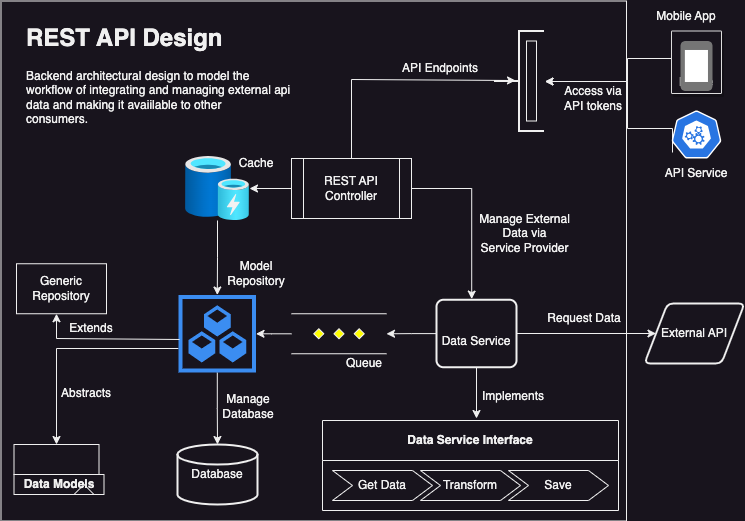

The diagram above was exported from draw.io. Its source (the exported page's mxGraphModel, read from the mxfile embedded in the PNG):
<mxGraphModel dx="829" dy="616" grid="1" gridSize="10" guides="1" tooltips="1" connect="1" arrows="1" fold="1" page="1" pageScale="1" pageWidth="827" pageHeight="1169" math="0" shadow="0">
  <root>
    <mxCell id="0" />
    <mxCell id="1" parent="0" />
    <mxCell id="88Drc06g_I9Zy_6TU0bq-54" value="" style="rounded=0;whiteSpace=wrap;html=1;fillColor=none;" vertex="1" parent="1">
      <mxGeometry x="14.5" y="222.5" width="625.5" height="520" as="geometry" />
    </mxCell>
    <mxCell id="88Drc06g_I9Zy_6TU0bq-25" value="" style="edgeStyle=orthogonalEdgeStyle;rounded=0;orthogonalLoop=1;jettySize=auto;html=1;entryX=0.44;entryY=-0.01;entryDx=0;entryDy=0;entryPerimeter=0;" edge="1" parent="1" source="88Drc06g_I9Zy_6TU0bq-1" target="88Drc06g_I9Zy_6TU0bq-22">
      <mxGeometry relative="1" as="geometry">
        <mxPoint x="370" y="450" as="targetPoint" />
      </mxGeometry>
    </mxCell>
    <mxCell id="88Drc06g_I9Zy_6TU0bq-68" value="" style="edgeStyle=orthogonalEdgeStyle;rounded=0;orthogonalLoop=1;jettySize=auto;html=1;" edge="1" parent="1" source="88Drc06g_I9Zy_6TU0bq-1" target="88Drc06g_I9Zy_6TU0bq-65">
      <mxGeometry relative="1" as="geometry" />
    </mxCell>
    <mxCell id="88Drc06g_I9Zy_6TU0bq-1" value="REST API&lt;br&gt;Controller" style="shape=process;whiteSpace=wrap;html=1;backgroundOutline=1;" vertex="1" parent="1">
      <mxGeometry x="305" y="380" width="120" height="60" as="geometry" />
    </mxCell>
    <mxCell id="88Drc06g_I9Zy_6TU0bq-7" value="Database" style="strokeWidth=2;html=1;shape=mxgraph.flowchart.database;whiteSpace=wrap;" vertex="1" parent="1">
      <mxGeometry x="191" y="666" width="80" height="60" as="geometry" />
    </mxCell>
    <mxCell id="88Drc06g_I9Zy_6TU0bq-8" value="Data Service Interface" style="swimlane;childLayout=stackLayout;horizontal=1;fillColor=none;horizontalStack=1;resizeParent=1;resizeParentMax=0;resizeLast=0;collapsible=0;strokeColor=default;stackBorder=10;stackSpacing=-12;resizable=1;align=center;points=[];whiteSpace=wrap;html=1;rotation=0;startSize=40;" vertex="1" parent="1">
      <mxGeometry x="336" y="642" width="296" height="90" as="geometry" />
    </mxCell>
    <mxCell id="88Drc06g_I9Zy_6TU0bq-9" value="Get Data" style="shape=step;perimeter=stepPerimeter;fixedSize=1;points=[];whiteSpace=wrap;html=1;rotation=0;" vertex="1" parent="88Drc06g_I9Zy_6TU0bq-8">
      <mxGeometry x="10" y="50" width="100" height="30" as="geometry" />
    </mxCell>
    <mxCell id="88Drc06g_I9Zy_6TU0bq-10" value="Transform" style="shape=step;perimeter=stepPerimeter;fixedSize=1;points=[];whiteSpace=wrap;html=1;rotation=0;" vertex="1" parent="88Drc06g_I9Zy_6TU0bq-8">
      <mxGeometry x="98" y="50" width="100" height="30" as="geometry" />
    </mxCell>
    <mxCell id="88Drc06g_I9Zy_6TU0bq-11" value="Save" style="shape=step;perimeter=stepPerimeter;fixedSize=1;points=[];whiteSpace=wrap;html=1;rotation=0;" vertex="1" parent="88Drc06g_I9Zy_6TU0bq-8">
      <mxGeometry x="186" y="50" width="100" height="30" as="geometry" />
    </mxCell>
    <mxCell id="88Drc06g_I9Zy_6TU0bq-38" value="" style="edgeStyle=orthogonalEdgeStyle;rounded=0;orthogonalLoop=1;jettySize=auto;html=1;" edge="1" parent="1" source="88Drc06g_I9Zy_6TU0bq-18" target="88Drc06g_I9Zy_6TU0bq-34">
      <mxGeometry relative="1" as="geometry" />
    </mxCell>
    <mxCell id="88Drc06g_I9Zy_6TU0bq-18" value="" style="verticalLabelPosition=bottom;verticalAlign=top;html=1;shape=mxgraph.flowchart.parallel_mode;pointerEvents=1" vertex="1" parent="1">
      <mxGeometry x="305" y="535.25" width="95" height="40" as="geometry" />
    </mxCell>
    <mxCell id="88Drc06g_I9Zy_6TU0bq-23" value="" style="edgeStyle=orthogonalEdgeStyle;rounded=0;orthogonalLoop=1;jettySize=auto;html=1;" edge="1" parent="1" source="88Drc06g_I9Zy_6TU0bq-22" target="88Drc06g_I9Zy_6TU0bq-18">
      <mxGeometry relative="1" as="geometry" />
    </mxCell>
    <mxCell id="88Drc06g_I9Zy_6TU0bq-22" value="&amp;nbsp;&amp;nbsp;&lt;br&gt;Data Service" style="rounded=1;whiteSpace=wrap;html=1;absoluteArcSize=1;arcSize=14;strokeWidth=2;" vertex="1" parent="1">
      <mxGeometry x="450" y="521.25" width="80" height="67.5" as="geometry" />
    </mxCell>
    <mxCell id="88Drc06g_I9Zy_6TU0bq-29" value="External API" style="shape=parallelogram;html=1;strokeWidth=2;perimeter=parallelogramPerimeter;whiteSpace=wrap;rounded=1;arcSize=12;size=0.23;" vertex="1" parent="1">
      <mxGeometry x="658" y="525" width="100" height="60" as="geometry" />
    </mxCell>
    <mxCell id="88Drc06g_I9Zy_6TU0bq-32" value="Queue" style="text;html=1;strokeColor=none;fillColor=none;align=center;verticalAlign=middle;whiteSpace=wrap;rounded=0;" vertex="1" parent="1">
      <mxGeometry x="347.5" y="570" width="60" height="30" as="geometry" />
    </mxCell>
    <mxCell id="88Drc06g_I9Zy_6TU0bq-37" value="" style="edgeStyle=orthogonalEdgeStyle;rounded=0;orthogonalLoop=1;jettySize=auto;html=1;" edge="1" parent="1" source="88Drc06g_I9Zy_6TU0bq-34" target="88Drc06g_I9Zy_6TU0bq-35">
      <mxGeometry relative="1" as="geometry">
        <Array as="points">
          <mxPoint x="70" y="570" />
        </Array>
      </mxGeometry>
    </mxCell>
    <mxCell id="88Drc06g_I9Zy_6TU0bq-39" value="" style="edgeStyle=orthogonalEdgeStyle;rounded=0;orthogonalLoop=1;jettySize=auto;html=1;" edge="1" parent="1" source="88Drc06g_I9Zy_6TU0bq-34" target="88Drc06g_I9Zy_6TU0bq-7">
      <mxGeometry relative="1" as="geometry" />
    </mxCell>
    <mxCell id="88Drc06g_I9Zy_6TU0bq-34" value="" style="sketch=0;html=1;aspect=fixed;strokeColor=none;shadow=0;fillColor=#3B8DF1;verticalAlign=top;labelPosition=center;verticalLabelPosition=bottom;shape=mxgraph.gcp2.repository_3" vertex="1" parent="1">
      <mxGeometry x="192" y="516.5" width="77.5" height="77.5" as="geometry" />
    </mxCell>
    <mxCell id="88Drc06g_I9Zy_6TU0bq-35" value="Data Models" style="shape=folder;fontStyle=1;tabWidth=110;tabHeight=30;tabPosition=left;html=1;boundedLbl=1;folderSymbol=triangle;whiteSpace=wrap;" vertex="1" parent="1">
      <mxGeometry x="27.5" y="666" width="90" height="50" as="geometry" />
    </mxCell>
    <mxCell id="88Drc06g_I9Zy_6TU0bq-42" value="" style="strokeWidth=2;html=1;shape=mxgraph.flowchart.annotation_2;align=left;labelPosition=right;pointerEvents=1;" vertex="1" parent="1">
      <mxGeometry x="507.5" y="252.5" width="50" height="100" as="geometry" />
    </mxCell>
    <mxCell id="88Drc06g_I9Zy_6TU0bq-48" value="" style="edgeStyle=orthogonalEdgeStyle;rounded=0;orthogonalLoop=1;jettySize=auto;html=1;" edge="1" parent="1">
      <mxGeometry relative="1" as="geometry">
        <mxPoint x="686" y="261.29999999999995" as="sourcePoint" />
        <mxPoint x="558.5" y="303" as="targetPoint" />
        <Array as="points">
          <mxPoint x="686" y="280" />
          <mxPoint x="641" y="280" />
          <mxPoint x="641" y="303" />
        </Array>
      </mxGeometry>
    </mxCell>
    <mxCell id="88Drc06g_I9Zy_6TU0bq-45" value="Phone" style="strokeColor=#dddddd;shadow=1;strokeWidth=1;rounded=1;absoluteArcSize=1;arcSize=2;labelPosition=center;verticalLabelPosition=middle;align=center;verticalAlign=bottom;spacingLeft=0;fontColor=#999999;fontSize=12;whiteSpace=wrap;spacingBottom=2;html=1;" vertex="1" parent="1">
      <mxGeometry x="685" y="252.5" width="50" height="62.5" as="geometry" />
    </mxCell>
    <mxCell id="88Drc06g_I9Zy_6TU0bq-46" value="" style="sketch=0;dashed=0;connectable=0;html=1;fillColor=#757575;strokeColor=none;shape=mxgraph.gcp2.phone;part=1;" vertex="1" parent="88Drc06g_I9Zy_6TU0bq-45">
      <mxGeometry x="0.5" width="32" height="50" relative="1" as="geometry">
        <mxPoint x="-16" y="10" as="offset" />
      </mxGeometry>
    </mxCell>
    <mxCell id="88Drc06g_I9Zy_6TU0bq-50" value="" style="edgeStyle=orthogonalEdgeStyle;rounded=0;orthogonalLoop=1;jettySize=auto;html=1;" edge="1" parent="1">
      <mxGeometry relative="1" as="geometry">
        <mxPoint x="686" y="374" as="sourcePoint" />
        <mxPoint x="558.5" y="303" as="targetPoint" />
        <Array as="points">
          <mxPoint x="686" y="350" />
          <mxPoint x="641" y="350" />
          <mxPoint x="641" y="303" />
        </Array>
      </mxGeometry>
    </mxCell>
    <mxCell id="88Drc06g_I9Zy_6TU0bq-49" value="" style="aspect=fixed;sketch=0;html=1;dashed=0;whitespace=wrap;fillColor=#2875E2;strokeColor=#ffffff;points=[[0.005,0.63,0],[0.1,0.2,0],[0.9,0.2,0],[0.5,0,0],[0.995,0.63,0],[0.72,0.99,0],[0.5,1,0],[0.28,0.99,0]];shape=mxgraph.kubernetes.icon2;prIcon=api" vertex="1" parent="1">
      <mxGeometry x="685" y="332" width="50" height="48" as="geometry" />
    </mxCell>
    <mxCell id="88Drc06g_I9Zy_6TU0bq-51" value="Model&lt;br&gt;Repository" style="text;html=1;strokeColor=none;fillColor=none;align=center;verticalAlign=middle;whiteSpace=wrap;rounded=0;" vertex="1" parent="1">
      <mxGeometry x="240" y="480" width="60" height="30" as="geometry" />
    </mxCell>
    <mxCell id="88Drc06g_I9Zy_6TU0bq-55" value="&lt;h1&gt;REST API Design&lt;/h1&gt;&lt;p&gt;Backend architectural design to model the workflow of integrating and managing external api data and making it avaiilable to other consumers.&lt;span style=&quot;background-color: initial;&quot;&gt;&amp;nbsp;&amp;nbsp;&lt;/span&gt;&lt;/p&gt;" style="text;html=1;strokeColor=none;fillColor=none;spacing=5;spacingTop=-20;whiteSpace=wrap;overflow=hidden;rounded=0;" vertex="1" parent="1">
      <mxGeometry x="35" y="240" width="275" height="140" as="geometry" />
    </mxCell>
    <mxCell id="88Drc06g_I9Zy_6TU0bq-58" value="" style="html=1;points=[[0,0,0,0,5],[0,1,0,0,-5],[1,0,0,0,5],[1,1,0,0,-5]];perimeter=orthogonalPerimeter;outlineConnect=0;targetShapes=umlLifeline;portConstraint=eastwest;newEdgeStyle={&quot;curved&quot;:0,&quot;rounded&quot;:0};" vertex="1" parent="1">
      <mxGeometry x="540" y="262.5" width="10" height="80" as="geometry" />
    </mxCell>
    <mxCell id="88Drc06g_I9Zy_6TU0bq-59" value="API Endpoints" style="text;html=1;strokeColor=none;fillColor=none;align=center;verticalAlign=middle;whiteSpace=wrap;rounded=0;" vertex="1" parent="1">
      <mxGeometry x="414" y="275" width="80" height="30" as="geometry" />
    </mxCell>
    <mxCell id="88Drc06g_I9Zy_6TU0bq-60" value="" style="endArrow=classic;html=1;rounded=0;exitX=0.5;exitY=1;exitDx=0;exitDy=0;" edge="1" parent="1" source="88Drc06g_I9Zy_6TU0bq-22">
      <mxGeometry width="50" height="50" relative="1" as="geometry">
        <mxPoint x="320" y="530" as="sourcePoint" />
        <mxPoint x="490" y="640" as="targetPoint" />
      </mxGeometry>
    </mxCell>
    <mxCell id="88Drc06g_I9Zy_6TU0bq-61" value="Implements" style="text;html=1;strokeColor=none;fillColor=none;align=center;verticalAlign=middle;whiteSpace=wrap;rounded=0;" vertex="1" parent="1">
      <mxGeometry x="487" y="603" width="80" height="30" as="geometry" />
    </mxCell>
    <mxCell id="88Drc06g_I9Zy_6TU0bq-62" value="API Service" style="text;html=1;strokeColor=none;fillColor=none;align=center;verticalAlign=middle;whiteSpace=wrap;rounded=0;" vertex="1" parent="1">
      <mxGeometry x="670" y="380" width="80" height="30" as="geometry" />
    </mxCell>
    <mxCell id="88Drc06g_I9Zy_6TU0bq-63" value="Mobile App" style="text;html=1;strokeColor=none;fillColor=none;align=center;verticalAlign=middle;whiteSpace=wrap;rounded=0;" vertex="1" parent="1">
      <mxGeometry x="660" y="222.5" width="80" height="30" as="geometry" />
    </mxCell>
    <mxCell id="88Drc06g_I9Zy_6TU0bq-69" value="" style="edgeStyle=orthogonalEdgeStyle;rounded=0;orthogonalLoop=1;jettySize=auto;html=1;" edge="1" parent="1" source="88Drc06g_I9Zy_6TU0bq-65" target="88Drc06g_I9Zy_6TU0bq-34">
      <mxGeometry relative="1" as="geometry" />
    </mxCell>
    <mxCell id="88Drc06g_I9Zy_6TU0bq-65" value="" style="image;aspect=fixed;html=1;points=[];align=center;fontSize=12;image=img/lib/azure2/general/Cache.svg;" vertex="1" parent="1">
      <mxGeometry x="199" y="378" width="64" height="64" as="geometry" />
    </mxCell>
    <mxCell id="88Drc06g_I9Zy_6TU0bq-70" value="" style="edgeStyle=orthogonalEdgeStyle;rounded=0;orthogonalLoop=1;jettySize=auto;html=1;entryX=0.43;entryY=0.485;entryDx=0;entryDy=0;entryPerimeter=0;" edge="1" parent="1" source="88Drc06g_I9Zy_6TU0bq-1">
      <mxGeometry relative="1" as="geometry">
        <mxPoint x="365" y="427" as="sourcePoint" />
        <mxPoint x="529" y="302" as="targetPoint" />
        <Array as="points">
          <mxPoint x="365" y="301" />
        </Array>
      </mxGeometry>
    </mxCell>
    <mxCell id="88Drc06g_I9Zy_6TU0bq-71" value="Cache" style="text;html=1;strokeColor=none;fillColor=none;align=center;verticalAlign=middle;whiteSpace=wrap;rounded=0;" vertex="1" parent="1">
      <mxGeometry x="240" y="370" width="60" height="30" as="geometry" />
    </mxCell>
    <mxCell id="88Drc06g_I9Zy_6TU0bq-72" value="Request Data" style="text;html=1;strokeColor=none;fillColor=none;align=center;verticalAlign=middle;whiteSpace=wrap;rounded=0;" vertex="1" parent="1">
      <mxGeometry x="557.5" y="525" width="80" height="30" as="geometry" />
    </mxCell>
    <mxCell id="88Drc06g_I9Zy_6TU0bq-73" value="Generic Repository" style="html=1;whiteSpace=wrap;" vertex="1" parent="1">
      <mxGeometry x="30" y="485.25" width="90" height="50" as="geometry" />
    </mxCell>
    <mxCell id="88Drc06g_I9Zy_6TU0bq-74" value="" style="edgeStyle=orthogonalEdgeStyle;rounded=0;orthogonalLoop=1;jettySize=auto;html=1;exitX=0.013;exitY=0.574;exitDx=0;exitDy=0;exitPerimeter=0;" edge="1" parent="1" source="88Drc06g_I9Zy_6TU0bq-34" target="88Drc06g_I9Zy_6TU0bq-73">
      <mxGeometry relative="1" as="geometry">
        <mxPoint x="202" y="565" as="sourcePoint" />
        <mxPoint x="140" y="565" as="targetPoint" />
        <Array as="points">
          <mxPoint x="70" y="560" />
        </Array>
      </mxGeometry>
    </mxCell>
    <mxCell id="88Drc06g_I9Zy_6TU0bq-75" value="Extends" style="text;html=1;strokeColor=none;fillColor=none;align=center;verticalAlign=middle;whiteSpace=wrap;rounded=0;" vertex="1" parent="1">
      <mxGeometry x="65" y="535.25" width="80" height="30" as="geometry" />
    </mxCell>
    <mxCell id="88Drc06g_I9Zy_6TU0bq-76" value="" style="edgeStyle=orthogonalEdgeStyle;rounded=0;orthogonalLoop=1;jettySize=auto;html=1;entryX=0;entryY=0.5;entryDx=0;entryDy=0;exitX=1;exitY=0.5;exitDx=0;exitDy=0;" edge="1" parent="1" source="88Drc06g_I9Zy_6TU0bq-22" target="88Drc06g_I9Zy_6TU0bq-29">
      <mxGeometry relative="1" as="geometry">
        <mxPoint x="435" y="420" as="sourcePoint" />
        <mxPoint x="495" y="531" as="targetPoint" />
      </mxGeometry>
    </mxCell>
    <mxCell id="88Drc06g_I9Zy_6TU0bq-77" value="Access via API tokens" style="text;html=1;strokeColor=none;fillColor=none;align=center;verticalAlign=middle;whiteSpace=wrap;rounded=0;" vertex="1" parent="1">
      <mxGeometry x="567" y="305" width="80" height="30" as="geometry" />
    </mxCell>
    <mxCell id="88Drc06g_I9Zy_6TU0bq-78" value="Manage External Data via &lt;br&gt;Service Provider" style="text;html=1;strokeColor=none;fillColor=none;align=center;verticalAlign=middle;whiteSpace=wrap;rounded=0;" vertex="1" parent="1">
      <mxGeometry x="487" y="440" width="103" height="30" as="geometry" />
    </mxCell>
    <mxCell id="88Drc06g_I9Zy_6TU0bq-79" value="Manage Database" style="text;html=1;strokeColor=none;fillColor=none;align=center;verticalAlign=middle;whiteSpace=wrap;rounded=0;" vertex="1" parent="1">
      <mxGeometry x="222" y="613" width="80" height="30" as="geometry" />
    </mxCell>
    <mxCell id="88Drc06g_I9Zy_6TU0bq-80" value="Abstracts" style="text;html=1;strokeColor=none;fillColor=none;align=center;verticalAlign=middle;whiteSpace=wrap;rounded=0;" vertex="1" parent="1">
      <mxGeometry x="60" y="600" width="80" height="30" as="geometry" />
    </mxCell>
  </root>
</mxGraphModel>